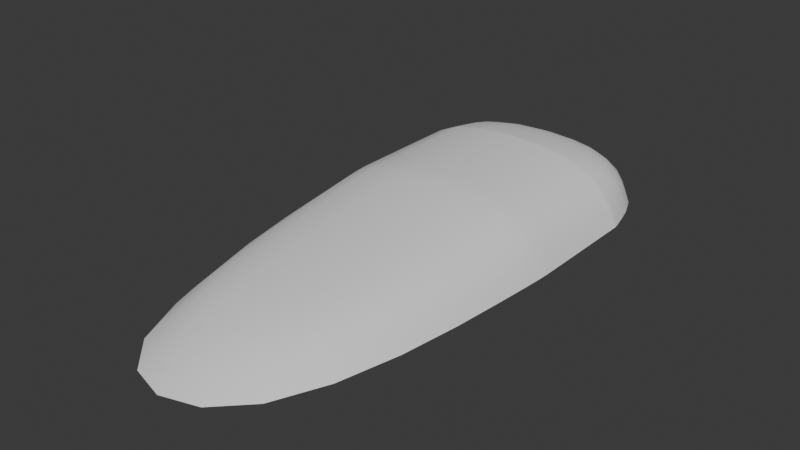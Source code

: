 # Source: CarBodyTest2.blend  (saved by Blender 4.5.91; exported with 4.5.12 LTS)
import bpy
from mathutils import Matrix  # noqa: F401  (used for matrix-valued properties, if any)

bpy.ops.wm.read_factory_settings(use_empty=True)
scene = bpy.context.scene
scene.name = 'Scene'

# ---- node groups
ng_smooth_by_angle = bpy.data.node_groups.new('Smooth by Angle', 'GeometryNodeTree')
_s = ng_smooth_by_angle.interface.new_socket(name='Mesh', in_out='OUTPUT', socket_type='NodeSocketGeometry')
_s = ng_smooth_by_angle.interface.new_socket(name='Mesh', in_out='INPUT', socket_type='NodeSocketGeometry')
_s = ng_smooth_by_angle.interface.new_socket(name='Angle', in_out='INPUT', socket_type='NodeSocketFloat')
_s.subtype = 'ANGLE'
_s.default_value = 0.5236
_s.min_value = 0.0
_s.max_value = 3.142
_s.description = 'Maximum face angle for smooth edges'
_s = ng_smooth_by_angle.interface.new_socket(name='Ignore Sharpness', in_out='INPUT', socket_type='NodeSocketBool')
_s.force_non_field = True
ng_smooth_by_angle.description = 'Set the sharpness of mesh edges based on the angle between the neighboring faces'
ng_smooth_by_angle.is_modifier = True
_N = ng_smooth_by_angle.nodes; _L = ng_smooth_by_angle.links
n0 = _N.new('GeometryNodeSetShadeSmooth'); n0.name = 'Set Shade Smooth'; n0.location = (120, -80)
n0.domain = 'EDGE'
n1 = _N.new('GeometryNodeSetShadeSmooth'); n1.name = 'Set Shade Smooth.001'; n1.location = (300, -80)
n2 = _N.new('NodeGroupOutput'); n2.name = 'Group Output'; n2.location = (480, -80)
n3 = _N.new('GeometryNodeInputMeshEdgeAngle'); n3.name = 'Edge Angle'; n3.location = (-440, -240)
n4 = _N.new('NodeGroupInput'); n4.name = 'Group Input'; n4.location = (-80, -80)
n5 = _N.new('GeometryNodeInputEdgeSmooth'); n5.name = 'Is Edge Smooth'; n5.location = (-260, -120)
n6 = _N.new('GeometryNodeInputShadeSmooth'); n6.name = 'Is Shade Smooth'; n6.location = (-440, -397)
n7 = _N.new('FunctionNodeCompare'); n7.name = 'Compare'; n7.location = (-260, -260)
n7.operation = 'LESS_EQUAL'
n7.inputs[6].default_value = (0.0, 0.0, 0.0, 0.0)
n7.inputs[7].default_value = (0.0, 0.0, 0.0, 0.0)
n8 = _N.new('FunctionNodeBooleanMath'); n8.name = 'Boolean Math.001'; n8.location = (-80, -260)
n9 = _N.new('NodeGroupInput'); n9.name = 'Group Input.001'; n9.location = (-440, -329)
n10 = _N.new('NodeGroupInput'); n10.name = 'Group Input.002'; n10.location = (-259, -189)
n11 = _N.new('FunctionNodeBooleanMath'); n11.name = 'Boolean Math'; n11.location = (-80, -149)
n11.operation = 'OR'
n12 = _N.new('FunctionNodeBooleanMath'); n12.name = 'Boolean Math.002'; n12.location = (-260, -380)
n12.operation = 'OR'
n13 = _N.new('NodeGroupInput'); n13.name = 'Group Input.003'; n13.location = (-440, -460)
_L.new(n3.outputs[0], n7.inputs[0])
_L.new(n1.outputs[0], n2.inputs[0])
_L.new(n9.outputs[1], n7.inputs[1])
_L.new(n7.outputs[0], n8.inputs[0])
_L.new(n4.outputs[0], n0.inputs[0])
_L.new(n0.outputs[0], n1.inputs[0])
_L.new(n8.outputs[0], n0.inputs[2])
_L.new(n10.outputs[2], n11.inputs[1])
_L.new(n5.outputs[0], n11.inputs[0])
_L.new(n11.outputs[0], n0.inputs[1])
_L.new(n13.outputs[2], n12.inputs[1])
_L.new(n6.outputs[0], n12.inputs[0])
_L.new(n12.outputs[0], n8.inputs[1])
n2.is_active_output = True

# ---- world
world_world = bpy.data.worlds.new('World'); scene.world = world_world
world_world.use_nodes = True; world_world.node_tree.nodes.clear()
_N = world_world.node_tree.nodes; _L = world_world.node_tree.links
n0 = _N.new('ShaderNodeOutputWorld'); n0.name = 'World Output'; n0.location = (200, 100)
n1 = _N.new('ShaderNodeBackground'); n1.name = 'Background'; n1.location = (-200, 100)
n1.inputs[0].default_value = (0.05088, 0.05088, 0.05088, 1.0)
_L.new(n1.outputs[0], n0.inputs[0])
n0.is_active_output = True
world_world.color = (0.05088, 0.05088, 0.05088)
world_world.sun_shadow_jitter_overblur = 0.0

# ---- meshes
me_cube_001 = bpy.data.meshes.new('Cube.001')
me_cube_001.from_pydata([(-0.8557, -2.452, 0.0), (-0.5796, -1.909, 0.5733), (-0.8557, 1.15, 0.0), (-0.8557, 0.9785, 0.8458), (0.8557, -2.452, 0.0), (0.5796, -1.909, 0.5733), (0.8557, 1.15, 0.0), (0.8557, 0.9785, 0.8458), (-1.101, 0.4788, 0.0), (-1.101, -0.3333, 0.0), (-0.8557, -0.3333, 1.077), (-0.8557, 0.4788, 1.077), (1.101, -0.3333, 0.0), (1.101, 0.4788, 0.0), (0.8557, 0.4788, 1.077), (0.8557, -0.3333, 1.077), (-1.101, -0.3219, 0.0), (-0.8557, -0.3219, 1.077), (1.101, -0.3219, 0.0), (0.8557, -0.3219, 1.077), (-0.8557, 0.4637, 1.077), (1.101, 0.4637, 0.0), (-1.101, 0.4637, 0.0), (0.8557, 0.4637, 1.077), (-1.101, 0.4451, 0.0), (0.8557, 0.4451, 1.077), (-0.8557, 0.4451, 1.077), (1.101, 0.4451, 0.0)], [], [(8, 11, 3, 2), (2, 3, 7, 6), (12, 15, 5, 4), (4, 5, 1, 0), (9, 12, 4, 0), (15, 10, 1, 5), (7, 3, 11, 14), (19, 17, 10, 15), (2, 6, 13, 8), (16, 18, 12, 9), (6, 7, 14, 13), (18, 19, 15, 12), (0, 1, 10, 9), (22, 20, 11, 8), (9, 10, 17, 16), (27, 25, 19, 18), (24, 27, 18, 16), (14, 11, 20, 23), (8, 13, 21, 22), (13, 14, 23, 21), (24, 26, 20, 22), (25, 26, 17, 19), (23, 20, 26, 25), (22, 21, 27, 24), (21, 23, 25, 27), (16, 17, 26, 24)])
me_cube_001.polygons.foreach_set('use_smooth', [True] * 26)
_k = {(0, 9): 1.0, (2, 6): 1.0, (6, 13): 1.0, (0, 4): 1.0, (2, 8): 1.0, (9, 16): 1.0, (4, 12): 1.0, (13, 21): 1.0, (12, 18): 1.0, (21, 27): 1.0, (8, 22): 1.0, (22, 24): 1.0, (16, 24): 1.0, (18, 27): 1.0}
me_cube_001.attributes.new('crease_edge', 'FLOAT', 'EDGE').data.foreach_set('value', [_k.get((min(e.vertices), max(e.vertices)), 0.0) for e in me_cube_001.edges])
_uv = me_cube_001.uv_layers.new(name='UVMap')
_uv.uv.foreach_set('vector', [0.375, 0.1667, 0.625, 0.1667, 0.625, 0.25, 0.375, 0.25, 0.375, 0.25, 0.625, 0.25, 0.625, 0.5, 0.375, 0.5, 0.375, 0.6667, 0.625, 0.6667, 0.625, 0.75, 0.375, 0.75, 0.375, 0.75, 0.625, 0.75, 0.625, 1.0, 0.375, 1.0, 0.125, 0.6667, 0.375, 0.6667, 0.375, 0.75, 0.125, 0.75, 0.625, 0.6667, 0.875, 0.6667, 0.875, 0.75, 0.625, 0.75, 0.625, 0.5, 0.875, 0.5, 0.875, 0.5833, 0.625, 0.5833, 0.625, 0.6626, 0.875, 0.6626, 0.875, 0.6667, 0.625, 0.6667, 0.125, 0.5, 0.375, 0.5, 0.375, 0.5833, 0.125, 0.5833, 0.125, 0.6626, 0.375, 0.6626, 0.375, 0.6667, 0.125, 0.6667, 0.375, 0.5, 0.625, 0.5, 0.625, 0.5833, 0.375, 0.5833, 0.375, 0.6626, 0.625, 0.6626, 0.625, 0.6667, 0.375, 0.6667, 0.375, 0.0, 0.625, 0.0, 0.625, 0.08333, 0.375, 0.08333, 0.375, 0.1636, 0.625, 0.1636, 0.625, 0.1667, 0.375, 0.1667, 0.375, 0.08333, 0.625, 0.08333, 0.625, 0.08739, 0.375, 0.08739, 0.375, 0.6245, 0.625, 0.6245, 0.625, 0.6626, 0.375, 0.6626, 0.125, 0.6245, 0.375, 0.6245, 0.375, 0.6626, 0.125, 0.6626, 0.625, 0.5833, 0.875, 0.5833, 0.875, 0.5864, 0.625, 0.5864, 0.125, 0.5833, 0.375, 0.5833, 0.375, 0.5864, 0.125, 0.5864, 0.375, 0.5833, 0.625, 0.5833, 0.625, 0.5864, 0.375, 0.5864, 0.375, 0.1255, 0.625, 0.1255, 0.625, 0.1636, 0.375, 0.1636, 0.625, 0.6245, 0.875, 0.6245, 0.875, 0.6626, 0.625, 0.6626, 0.625, 0.5864, 0.875, 0.5864, 0.875, 0.6245, 0.625, 0.6245, 0.125, 0.5864, 0.375, 0.5864, 0.375, 0.6245, 0.125, 0.6245, 0.375, 0.5864, 0.625, 0.5864, 0.625, 0.6245, 0.375, 0.6245, 0.375, 0.08739, 0.625, 0.08739, 0.625, 0.1255, 0.375, 0.1255])
me_cube_001.use_mirror_x = True
me_cube_001.update()

# ---- objects
ob_cube = bpy.data.objects.new('Cube', me_cube_001)

# ---- transforms, parenting, visibility, modifiers, constraints
ob_cube.location = (0.0, 0.0, 0.0)
ob_cube.scale = (1.867, 2.695, 1.0)
ob_cube.use_mesh_mirror_x = True
_m = ob_cube.modifiers.new('Subdivision', 'SUBSURF')
_m.levels = 6
_m = ob_cube.modifiers.new('Smooth by Angle', 'NODES')
_m.node_group = ng_smooth_by_angle
_m.use_pin_to_last = True
_m.show_group_selector = False

# ---- collection membership
scene.collection.objects.link(ob_cube)

# ---- scene / render settings (as saved in the file)
scene.frame_start = 1; scene.frame_end = 250; scene.frame_set(1)
scene.render.engine = 'BLENDER_EEVEE_NEXT'
bpy.context.view_layer.update()

# ---- added for rendering (the .blend has no active camera and no usable light): camera, sun
cam_auto = bpy.data.cameras.new('AutoCamera')
cam_auto.lens = 50.0
cam_auto.sensor_width = 36.0
cam_auto.clip_end = 1000.0
ob_auto_camera = bpy.data.objects.new('AutoCamera', cam_auto)
scene.collection.objects.link(ob_auto_camera)
ob_auto_camera.location = (9.53633, -13.1164, 8.14507)
ob_auto_camera.rotation_euler = (1.09748, -7.21219e-08, 0.694738)
scene.camera = ob_auto_camera
light_auto_sun = bpy.data.lights.new('AutoSun', 'SUN')
light_auto_sun.energy = 3.0
light_auto_sun.angle = 0.0523599
ob_auto_sun = bpy.data.objects.new('AutoSun', light_auto_sun)
scene.collection.objects.link(ob_auto_sun)
ob_auto_sun.rotation_euler = (0.872665, 0.174533, 0.523599)
bpy.context.view_layer.update()
